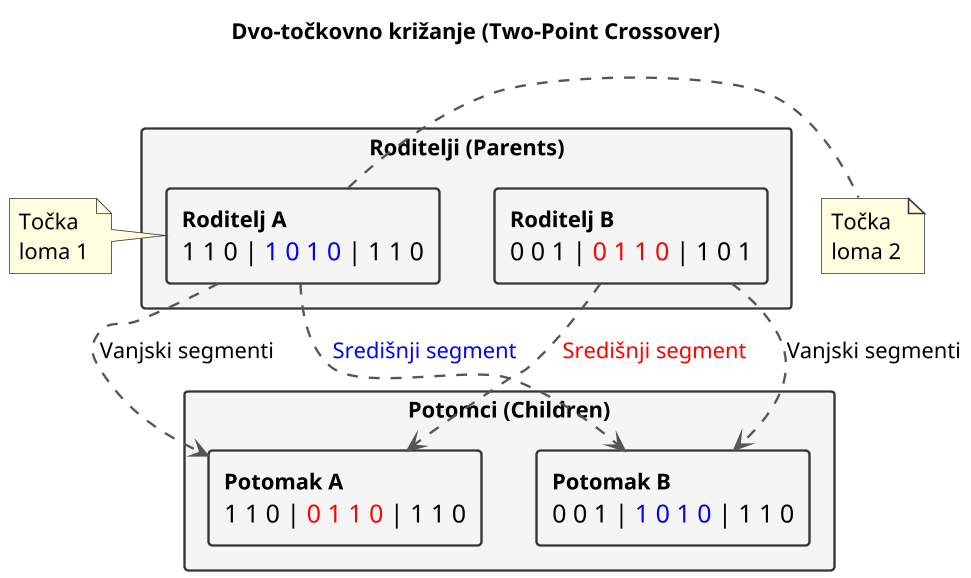

The diagram above was rendered by PlantUML. Its source (embedded in the PNG):
@startuml
' ========================================
' 🎨 STILIZACIJA DIJAGRAMA
' ========================================
skinparam dpi 150
skinparam shadowing false
skinparam defaultFontName Arial
skinparam defaultFontSize 14
skinparam rectangle {
    backgroundColor #WhiteSmoke
    borderColor #333333
    borderThickness 1.5
    roundCorner 5
}
skinparam note {
    backgroundColor #LightYellow
    borderColor #333333
}
skinparam arrow {
    color #555555
    thickness 1.5
}

' ========================================
' 📊 DEFINICIJA DIJAGRAMA
' ========================================
title Dvo-točkovno križanje (Two-Point Crossover)

' --- RODITELJI ---
rectangle "Roditelji (Parents)" as Parents {
    rectangle "<b>Roditelj A</b>\n<font size=16>1 1 0 | <color:blue>1 0 1 0</color> | 1 1 0</font>" as ParentA
    rectangle "<b>Roditelj B</b>\n<font size=16>0 0 1 | <color:red>0 1 1 0</color> | 1 0 1</font>" as ParentB
}

' Točke loma
note left of ParentA
  Točka
  loma 1
end note

note right of ParentA
  Točka
  loma 2
end note


' --- POTOMCI ---
rectangle "Potomci (Children)" as Children {
    rectangle "<b>Potomak A</b>\n<font size=16>1 1 0 | <color:red>0 1 1 0</color> | 1 1 0</font>" as ChildA
    rectangle "<b>Potomak B</b>\n<font size=16>0 0 1 | <color:blue>1 0 1 0</color> | 1 1 0</font>" as ChildB
}

' --- VEZE KOJE PRIKAZUJU LOGIKU ---
' Veze za vanjske segmente (ostaju isti)
ParentA ..> ChildA : Vanjski segmenti
ParentB ..> ChildB : Vanjski segmenti

' Veze za središnje, razmijenjene segmente
(ParentA) ..> (ChildB) : <color:blue>Središnji segment
(ParentB) ..> (ChildA) : <color:red>Središnji segment

@enduml